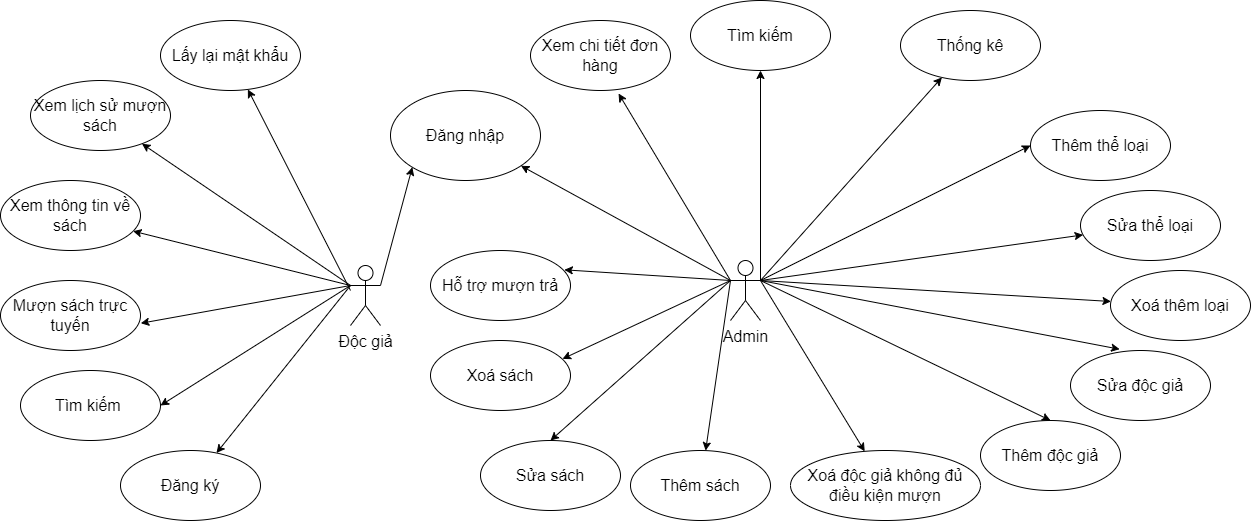

The diagram above was exported from draw.io. Its source (the exported page's mxGraphModel, read from the mxfile embedded in the PNG):
<mxGraphModel dx="4783" dy="5462" grid="1" gridSize="10" guides="1" tooltips="1" connect="1" arrows="1" fold="1" page="1" pageScale="1" pageWidth="3300" pageHeight="4681" math="0" shadow="0">
  <root>
    <mxCell id="0" />
    <mxCell id="1" parent="0" />
    <mxCell id="IAXlhWyHIpCJ0JkyUf6x-3" value="Sửa sách" style="ellipse;whiteSpace=wrap;html=1;fontSize=16;" parent="1" vertex="1">
      <mxGeometry x="-60" y="290" width="140" height="70" as="geometry" />
    </mxCell>
    <mxCell id="IAXlhWyHIpCJ0JkyUf6x-4" value="Thêm sách" style="ellipse;whiteSpace=wrap;html=1;fontSize=16;" parent="1" vertex="1">
      <mxGeometry x="90" y="300" width="140" height="70" as="geometry" />
    </mxCell>
    <mxCell id="IAXlhWyHIpCJ0JkyUf6x-5" value="Đăng ký" style="ellipse;whiteSpace=wrap;html=1;fontSize=16;" parent="1" vertex="1">
      <mxGeometry x="-420" y="300" width="140" height="70" as="geometry" />
    </mxCell>
    <mxCell id="IAXlhWyHIpCJ0JkyUf6x-6" value="Xoá thêm loại" style="ellipse;whiteSpace=wrap;html=1;fontSize=16;" parent="1" vertex="1">
      <mxGeometry x="570" y="120" width="140" height="70" as="geometry" />
    </mxCell>
    <mxCell id="IAXlhWyHIpCJ0JkyUf6x-7" value="Sửa thể loại" style="ellipse;whiteSpace=wrap;html=1;fontSize=16;" parent="1" vertex="1">
      <mxGeometry x="540" y="40" width="140" height="70" as="geometry" />
    </mxCell>
    <mxCell id="IAXlhWyHIpCJ0JkyUf6x-8" value="Thêm thể loại" style="ellipse;whiteSpace=wrap;html=1;fontSize=16;" parent="1" vertex="1">
      <mxGeometry x="490" y="-40" width="140" height="70" as="geometry" />
    </mxCell>
    <mxCell id="IAXlhWyHIpCJ0JkyUf6x-9" value="Tìm kiếm" style="ellipse;whiteSpace=wrap;html=1;fontSize=16;" parent="1" vertex="1">
      <mxGeometry x="150" y="-150" width="140" height="70" as="geometry" />
    </mxCell>
    <mxCell id="IAXlhWyHIpCJ0JkyUf6x-10" value="Xoá sách" style="ellipse;whiteSpace=wrap;html=1;fontSize=16;" parent="1" vertex="1">
      <mxGeometry x="-110" y="190" width="140" height="70" as="geometry" />
    </mxCell>
    <mxCell id="IAXlhWyHIpCJ0JkyUf6x-11" value="Đăng nhập" style="ellipse;whiteSpace=wrap;html=1;fontSize=16;" parent="1" vertex="1">
      <mxGeometry x="-150" y="-60" width="150" height="90" as="geometry" />
    </mxCell>
    <mxCell id="IAXlhWyHIpCJ0JkyUf6x-12" value="Admin" style="shape=umlActor;verticalLabelPosition=bottom;verticalAlign=top;html=1;outlineConnect=0;fontSize=16;" parent="1" vertex="1">
      <mxGeometry x="190" y="110" width="30" height="60" as="geometry" />
    </mxCell>
    <mxCell id="IAXlhWyHIpCJ0JkyUf6x-13" value="Độc giả" style="shape=umlActor;verticalLabelPosition=bottom;verticalAlign=top;html=1;outlineConnect=0;fontSize=16;" parent="1" vertex="1">
      <mxGeometry x="-190" y="115" width="30" height="60" as="geometry" />
    </mxCell>
    <mxCell id="IAXlhWyHIpCJ0JkyUf6x-14" value="Xem chi tiết đơn hàng" style="ellipse;whiteSpace=wrap;html=1;fontSize=16;" parent="1" vertex="1">
      <mxGeometry x="-10" y="-130" width="140" height="70" as="geometry" />
    </mxCell>
    <mxCell id="IAXlhWyHIpCJ0JkyUf6x-15" value="Thống kê" style="ellipse;whiteSpace=wrap;html=1;fontSize=16;" parent="1" vertex="1">
      <mxGeometry x="360" y="-140" width="140" height="70" as="geometry" />
    </mxCell>
    <mxCell id="IAXlhWyHIpCJ0JkyUf6x-16" value="Xem lịch sử mượn sách" style="ellipse;whiteSpace=wrap;html=1;fontSize=16;" parent="1" vertex="1">
      <mxGeometry x="-510" y="-70" width="140" height="70" as="geometry" />
    </mxCell>
    <mxCell id="IAXlhWyHIpCJ0JkyUf6x-17" value="Xem thông tin về sách" style="ellipse;whiteSpace=wrap;html=1;fontSize=16;" parent="1" vertex="1">
      <mxGeometry x="-540" y="30" width="140" height="70" as="geometry" />
    </mxCell>
    <mxCell id="IAXlhWyHIpCJ0JkyUf6x-18" value="Mượn sách trực tuyến" style="ellipse;whiteSpace=wrap;html=1;fontSize=16;" parent="1" vertex="1">
      <mxGeometry x="-540" y="130" width="140" height="70" as="geometry" />
    </mxCell>
    <mxCell id="IAXlhWyHIpCJ0JkyUf6x-19" value="Tìm kiếm&amp;nbsp;" style="ellipse;whiteSpace=wrap;html=1;fontSize=16;" parent="1" vertex="1">
      <mxGeometry x="-520" y="220" width="140" height="70" as="geometry" />
    </mxCell>
    <mxCell id="IAXlhWyHIpCJ0JkyUf6x-20" value="Xoá độc giả không đủ điều kiện mượn" style="ellipse;whiteSpace=wrap;html=1;fontSize=16;" parent="1" vertex="1">
      <mxGeometry x="250" y="300" width="190" height="70" as="geometry" />
    </mxCell>
    <mxCell id="soZ4ALn2Xnk1d7qOTSbN-2" value="" style="endArrow=classic;html=1;rounded=0;exitX=0;exitY=0.3333333333333333;exitDx=0;exitDy=0;exitPerimeter=0;" parent="1" source="IAXlhWyHIpCJ0JkyUf6x-12" target="IAXlhWyHIpCJ0JkyUf6x-11" edge="1">
      <mxGeometry width="50" height="50" relative="1" as="geometry">
        <mxPoint x="190" y="90" as="sourcePoint" />
        <mxPoint x="300" y="110" as="targetPoint" />
      </mxGeometry>
    </mxCell>
    <mxCell id="soZ4ALn2Xnk1d7qOTSbN-3" value="" style="endArrow=classic;html=1;rounded=0;exitX=1;exitY=0.3333333333333333;exitDx=0;exitDy=0;exitPerimeter=0;" parent="1" source="IAXlhWyHIpCJ0JkyUf6x-12" target="IAXlhWyHIpCJ0JkyUf6x-9" edge="1">
      <mxGeometry width="50" height="50" relative="1" as="geometry">
        <mxPoint x="220" y="145.97560975609758" as="sourcePoint" />
        <mxPoint x="348.3187812355345" y="111.54861966851536" as="targetPoint" />
      </mxGeometry>
    </mxCell>
    <mxCell id="soZ4ALn2Xnk1d7qOTSbN-4" value="" style="endArrow=classic;html=1;rounded=0;" parent="1" target="IAXlhWyHIpCJ0JkyUf6x-4" edge="1">
      <mxGeometry width="50" height="50" relative="1" as="geometry">
        <mxPoint x="190" y="130" as="sourcePoint" />
        <mxPoint x="334.11637304664146" y="173.1747336237562" as="targetPoint" />
      </mxGeometry>
    </mxCell>
    <mxCell id="soZ4ALn2Xnk1d7qOTSbN-5" value="" style="endArrow=classic;html=1;rounded=0;entryX=0.5;entryY=0;entryDx=0;entryDy=0;exitX=0;exitY=0.3333333333333333;exitDx=0;exitDy=0;exitPerimeter=0;" parent="1" source="IAXlhWyHIpCJ0JkyUf6x-12" target="IAXlhWyHIpCJ0JkyUf6x-3" edge="1">
      <mxGeometry width="50" height="50" relative="1" as="geometry">
        <mxPoint x="170" y="160" as="sourcePoint" />
        <mxPoint x="370.5664222751002" y="266.0820430017402" as="targetPoint" />
      </mxGeometry>
    </mxCell>
    <mxCell id="soZ4ALn2Xnk1d7qOTSbN-6" value="" style="endArrow=classic;html=1;rounded=0;exitX=1;exitY=0.3333333333333333;exitDx=0;exitDy=0;exitPerimeter=0;" parent="1" source="IAXlhWyHIpCJ0JkyUf6x-12" target="IAXlhWyHIpCJ0JkyUf6x-15" edge="1">
      <mxGeometry width="50" height="50" relative="1" as="geometry">
        <mxPoint x="220" y="141.62337662337632" as="sourcePoint" />
        <mxPoint x="620" y="30" as="targetPoint" />
      </mxGeometry>
    </mxCell>
    <mxCell id="soZ4ALn2Xnk1d7qOTSbN-7" value="" style="endArrow=classic;html=1;rounded=0;exitX=1;exitY=0.3333333333333333;exitDx=0;exitDy=0;exitPerimeter=0;" parent="1" source="IAXlhWyHIpCJ0JkyUf6x-12" target="IAXlhWyHIpCJ0JkyUf6x-6" edge="1">
      <mxGeometry width="50" height="50" relative="1" as="geometry">
        <mxPoint x="230" y="162.69230769230762" as="sourcePoint" />
        <mxPoint x="583.7394877796442" y="455.06183350011634" as="targetPoint" />
      </mxGeometry>
    </mxCell>
    <mxCell id="soZ4ALn2Xnk1d7qOTSbN-8" value="" style="endArrow=classic;html=1;rounded=0;exitX=1;exitY=0.3333333333333333;exitDx=0;exitDy=0;exitPerimeter=0;" parent="1" source="IAXlhWyHIpCJ0JkyUf6x-12" target="IAXlhWyHIpCJ0JkyUf6x-7" edge="1">
      <mxGeometry width="50" height="50" relative="1" as="geometry">
        <mxPoint x="210" y="130" as="sourcePoint" />
        <mxPoint x="593.7394877796442" y="465.06183350011634" as="targetPoint" />
      </mxGeometry>
    </mxCell>
    <mxCell id="soZ4ALn2Xnk1d7qOTSbN-9" value="" style="endArrow=classic;html=1;rounded=0;entryX=0.943;entryY=0.263;entryDx=0;entryDy=0;entryPerimeter=0;exitX=0;exitY=0.3333333333333333;exitDx=0;exitDy=0;exitPerimeter=0;" parent="1" source="IAXlhWyHIpCJ0JkyUf6x-12" target="IAXlhWyHIpCJ0JkyUf6x-10" edge="1">
      <mxGeometry width="50" height="50" relative="1" as="geometry">
        <mxPoint x="220" y="154.54128440367003" as="sourcePoint" />
        <mxPoint x="690.1213993233632" y="296.8716163089084" as="targetPoint" />
      </mxGeometry>
    </mxCell>
    <mxCell id="soZ4ALn2Xnk1d7qOTSbN-10" value="" style="endArrow=classic;html=1;rounded=0;entryX=0;entryY=0.5;entryDx=0;entryDy=0;exitX=1;exitY=0.3333333333333333;exitDx=0;exitDy=0;exitPerimeter=0;" parent="1" source="IAXlhWyHIpCJ0JkyUf6x-12" target="IAXlhWyHIpCJ0JkyUf6x-8" edge="1">
      <mxGeometry width="50" height="50" relative="1" as="geometry">
        <mxPoint x="220" y="150" as="sourcePoint" />
        <mxPoint x="720.2200000000003" y="154.03999999999996" as="targetPoint" />
      </mxGeometry>
    </mxCell>
    <mxCell id="soZ4ALn2Xnk1d7qOTSbN-11" value="" style="endArrow=classic;html=1;rounded=0;exitX=1;exitY=0.3333333333333333;exitDx=0;exitDy=0;exitPerimeter=0;" parent="1" source="IAXlhWyHIpCJ0JkyUf6x-12" target="IAXlhWyHIpCJ0JkyUf6x-20" edge="1">
      <mxGeometry width="50" height="50" relative="1" as="geometry">
        <mxPoint x="220" y="180" as="sourcePoint" />
        <mxPoint x="550.5025253169415" y="450.2512626584703" as="targetPoint" />
      </mxGeometry>
    </mxCell>
    <mxCell id="IAXlhWyHIpCJ0JkyUf6x-23" value="Hỗ trợ mượn trả" style="ellipse;whiteSpace=wrap;html=1;fontSize=16;" parent="1" vertex="1">
      <mxGeometry x="-110" y="100" width="140" height="70" as="geometry" />
    </mxCell>
    <mxCell id="soZ4ALn2Xnk1d7qOTSbN-14" value="" style="endArrow=classic;html=1;rounded=0;entryX=1.002;entryY=0.611;entryDx=0;entryDy=0;entryPerimeter=0;exitX=0;exitY=0.3333333333333333;exitDx=0;exitDy=0;exitPerimeter=0;" parent="1" source="IAXlhWyHIpCJ0JkyUf6x-13" target="IAXlhWyHIpCJ0JkyUf6x-18" edge="1">
      <mxGeometry width="50" height="50" relative="1" as="geometry">
        <mxPoint x="-140" y="250" as="sourcePoint" />
        <mxPoint x="-260" y="460" as="targetPoint" />
      </mxGeometry>
    </mxCell>
    <mxCell id="soZ4ALn2Xnk1d7qOTSbN-13" value="" style="endArrow=classic;html=1;rounded=0;exitX=0;exitY=0.3333333333333333;exitDx=0;exitDy=0;exitPerimeter=0;" parent="1" source="IAXlhWyHIpCJ0JkyUf6x-13" target="IAXlhWyHIpCJ0JkyUf6x-5" edge="1">
      <mxGeometry width="50" height="50" relative="1" as="geometry">
        <mxPoint x="-220" y="260" as="sourcePoint" />
        <mxPoint x="470" y="260" as="targetPoint" />
      </mxGeometry>
    </mxCell>
    <mxCell id="soZ4ALn2Xnk1d7qOTSbN-15" value="" style="endArrow=classic;html=1;rounded=0;exitX=0;exitY=0.3333333333333333;exitDx=0;exitDy=0;exitPerimeter=0;entryX=1;entryY=0.5;entryDx=0;entryDy=0;" parent="1" source="IAXlhWyHIpCJ0JkyUf6x-13" target="IAXlhWyHIpCJ0JkyUf6x-19" edge="1">
      <mxGeometry width="50" height="50" relative="1" as="geometry">
        <mxPoint x="-140" y="280" as="sourcePoint" />
        <mxPoint x="-333.01770892286004" y="389.05455567381796" as="targetPoint" />
      </mxGeometry>
    </mxCell>
    <mxCell id="soZ4ALn2Xnk1d7qOTSbN-16" value="" style="endArrow=classic;html=1;rounded=0;exitX=0;exitY=0.3333333333333333;exitDx=0;exitDy=0;exitPerimeter=0;" parent="1" source="IAXlhWyHIpCJ0JkyUf6x-13" target="IAXlhWyHIpCJ0JkyUf6x-17" edge="1">
      <mxGeometry width="50" height="50" relative="1" as="geometry">
        <mxPoint x="-150" y="230" as="sourcePoint" />
        <mxPoint x="-379.72000000000025" y="302.77000000000044" as="targetPoint" />
      </mxGeometry>
    </mxCell>
    <mxCell id="soZ4ALn2Xnk1d7qOTSbN-19" value="" style="endArrow=classic;html=1;rounded=0;exitX=0;exitY=0.3333333333333333;exitDx=0;exitDy=0;exitPerimeter=0;" parent="1" source="IAXlhWyHIpCJ0JkyUf6x-13" target="IAXlhWyHIpCJ0JkyUf6x-16" edge="1">
      <mxGeometry width="50" height="50" relative="1" as="geometry">
        <mxPoint x="-40" y="240" as="sourcePoint" />
        <mxPoint x="-390.5025253169415" y="79.7487373415297" as="targetPoint" />
      </mxGeometry>
    </mxCell>
    <mxCell id="IAXlhWyHIpCJ0JkyUf6x-26" value="" style="endArrow=classic;html=1;rounded=0;fontSize=16;exitX=0;exitY=0.3333333333333333;exitDx=0;exitDy=0;exitPerimeter=0;entryX=0.956;entryY=0.276;entryDx=0;entryDy=0;entryPerimeter=0;" parent="1" source="IAXlhWyHIpCJ0JkyUf6x-12" target="IAXlhWyHIpCJ0JkyUf6x-23" edge="1">
      <mxGeometry width="50" height="50" relative="1" as="geometry">
        <mxPoint x="-20" y="280" as="sourcePoint" />
        <mxPoint x="30" y="230" as="targetPoint" />
      </mxGeometry>
    </mxCell>
    <mxCell id="IAXlhWyHIpCJ0JkyUf6x-27" value="" style="endArrow=classic;html=1;rounded=0;fontSize=16;exitX=0;exitY=0.3333333333333333;exitDx=0;exitDy=0;exitPerimeter=0;entryX=0.629;entryY=1.043;entryDx=0;entryDy=0;entryPerimeter=0;" parent="1" source="IAXlhWyHIpCJ0JkyUf6x-12" target="IAXlhWyHIpCJ0JkyUf6x-14" edge="1">
      <mxGeometry width="50" height="50" relative="1" as="geometry">
        <mxPoint x="-10" y="290" as="sourcePoint" />
        <mxPoint x="150" y="-40" as="targetPoint" />
      </mxGeometry>
    </mxCell>
    <mxCell id="MHiGLE2fwtoHCjMkZA2V-1" value="Lấy lại mật khẩu" style="ellipse;whiteSpace=wrap;html=1;fontSize=16;" parent="1" vertex="1">
      <mxGeometry x="-380" y="-130" width="140" height="70" as="geometry" />
    </mxCell>
    <mxCell id="MHiGLE2fwtoHCjMkZA2V-2" value="" style="endArrow=classic;html=1;rounded=0;fontSize=16;" parent="1" target="MHiGLE2fwtoHCjMkZA2V-1" edge="1">
      <mxGeometry width="50" height="50" relative="1" as="geometry">
        <mxPoint x="-190" y="140" as="sourcePoint" />
        <mxPoint x="-150" y="-10" as="targetPoint" />
      </mxGeometry>
    </mxCell>
    <mxCell id="0zOYkoFpvZhJZdly_P7--2" value="" style="endArrow=classic;html=1;rounded=0;entryX=0;entryY=1;entryDx=0;entryDy=0;exitX=1;exitY=0.3333333333333333;exitDx=0;exitDy=0;exitPerimeter=0;" parent="1" source="IAXlhWyHIpCJ0JkyUf6x-13" target="IAXlhWyHIpCJ0JkyUf6x-11" edge="1">
      <mxGeometry width="50" height="50" relative="1" as="geometry">
        <mxPoint x="-30" y="140" as="sourcePoint" />
        <mxPoint x="20" y="90" as="targetPoint" />
      </mxGeometry>
    </mxCell>
    <mxCell id="0zOYkoFpvZhJZdly_P7--5" value="Sửa độc giả" style="ellipse;whiteSpace=wrap;html=1;fontSize=16;" parent="1" vertex="1">
      <mxGeometry x="530" y="200" width="140" height="70" as="geometry" />
    </mxCell>
    <mxCell id="0zOYkoFpvZhJZdly_P7--6" value="Thêm độc giả" style="ellipse;whiteSpace=wrap;html=1;fontSize=16;" parent="1" vertex="1">
      <mxGeometry x="440" y="270" width="140" height="70" as="geometry" />
    </mxCell>
    <mxCell id="0zOYkoFpvZhJZdly_P7--7" value="" style="endArrow=classic;html=1;rounded=0;fontSize=16;entryX=0.5;entryY=0;entryDx=0;entryDy=0;exitX=1;exitY=0.3333333333333333;exitDx=0;exitDy=0;exitPerimeter=0;" parent="1" edge="1" target="0zOYkoFpvZhJZdly_P7--6" source="IAXlhWyHIpCJ0JkyUf6x-12">
      <mxGeometry width="50" height="50" relative="1" as="geometry">
        <mxPoint x="50" y="170" as="sourcePoint" />
        <mxPoint x="100" y="120" as="targetPoint" />
      </mxGeometry>
    </mxCell>
    <mxCell id="0zOYkoFpvZhJZdly_P7--8" value="" style="endArrow=classic;html=1;rounded=0;fontSize=16;entryX=0.351;entryY=-0.018;entryDx=0;entryDy=0;entryPerimeter=0;exitX=1;exitY=0.3333333333333333;exitDx=0;exitDy=0;exitPerimeter=0;" parent="1" source="IAXlhWyHIpCJ0JkyUf6x-12" target="0zOYkoFpvZhJZdly_P7--5" edge="1">
      <mxGeometry width="50" height="50" relative="1" as="geometry">
        <mxPoint x="50" y="170" as="sourcePoint" />
        <mxPoint x="100" y="120" as="targetPoint" />
      </mxGeometry>
    </mxCell>
  </root>
</mxGraphModel>